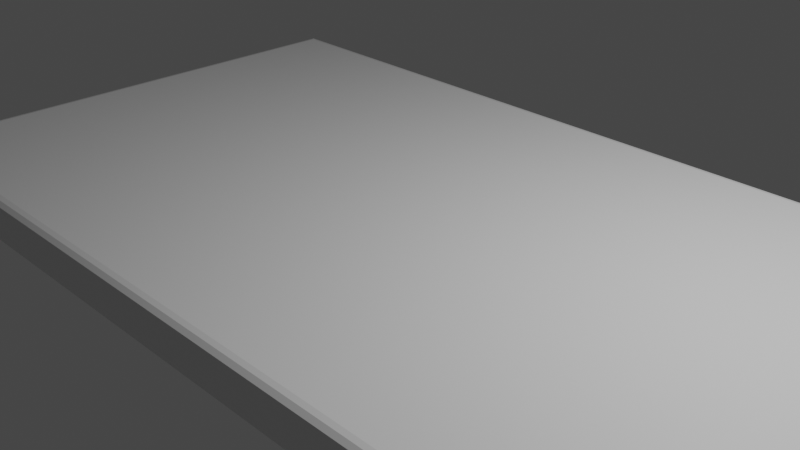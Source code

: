 # Source: desk.blend  (saved by Blender 2.93.20; exported with 4.5.12 LTS)
import bpy
from mathutils import Matrix  # noqa: F401  (used for matrix-valued properties, if any)

bpy.ops.wm.read_factory_settings(use_empty=True)
scene = bpy.context.scene
scene.name = 'Scene'

# ---- collections
col_collection = bpy.data.collections.new('Collection'); scene.collection.children.link(col_collection)

# ---- materials (node trees are filled in below, after node groups)
mat_material = bpy.data.materials.new('Material')
mat_material.alpha_threshold = 0.0
mat_material.use_transparent_shadow = False
mat_material.line_color = (0.0, 0.0, 0.0, 1.0)

# ---- material node trees
mat_material.use_nodes = True; mat_material.node_tree.nodes.clear()
_N = mat_material.node_tree.nodes; _L = mat_material.node_tree.links
n0 = _N.new('ShaderNodeOutputMaterial'); n0.name = 'Material Output'; n0.location = (300, 300)
n1 = _N.new('ShaderNodeBsdfPrincipled'); n1.name = 'Principled BSDF'; n1.location = (10, 300)
n1.distribution = 'GGX'
n1.subsurface_method = 'BURLEY'
n1.inputs[2].default_value = 0.4
n1.inputs[3].default_value = 1.45
n1.inputs[27].default_value = (0.0, 0.0, 0.0, 1.0)
n1.inputs[28].default_value = 1.0
_L.new(n1.outputs[0], n0.inputs[0])
n0.is_active_output = True

# ---- world
world_world = bpy.data.worlds.new('World'); scene.world = world_world
world_world.use_nodes = True; world_world.node_tree.nodes.clear()
_N = world_world.node_tree.nodes; _L = world_world.node_tree.links
n0 = _N.new('ShaderNodeOutputWorld'); n0.name = 'World Output'; n0.location = (300, 300)
n1 = _N.new('ShaderNodeBackground'); n1.name = 'Background'; n1.location = (10, 300)
n1.inputs[0].default_value = (0.05088, 0.05088, 0.05088, 1.0)
_L.new(n1.outputs[0], n0.inputs[0])
n0.is_active_output = True
world_world.color = (0.05088, 0.05088, 0.05088)
world_world.use_sun_shadow = False
world_world.sun_shadow_jitter_overblur = 0.0

# ---- cameras
cam_camera = bpy.data.cameras.new('Camera')
cam_camera.clip_end = 100.0
cam_camera.ortho_scale = 7.314

# ---- lights
light_light = bpy.data.lights.new('Light', 'POINT')
light_light.transmission_factor = 0.0
light_light.energy = 1000.0
light_light.shadow_soft_size = 0.1
light_light.shadow_maximum_resolution = 0.006
light_light.use_absolute_resolution = True

# ---- meshes
me_cube = bpy.data.meshes.new('Cube')
me_cube.from_pydata([(5.0, 3.0, -0.2), (5.0, -3.0, -0.2), (-5.0, 3.0, -0.2), (-5.0, -3.0, -0.2), (4.85, 2.85, 0.2), (5.0, 3.0, 0.05), (4.907, 2.907, 0.1886), (4.956, 2.956, 0.1561), (4.989, 2.989, 0.1074), (4.85, -2.85, 0.2), (5.0, -3.0, 0.05), (4.907, -2.907, 0.1886), (4.956, -2.956, 0.1561), (4.989, -2.989, 0.1074), (-4.85, 2.85, 0.2), (-5.0, 3.0, 0.05), (-4.907, 2.907, 0.1886), (-4.956, 2.956, 0.1561), (-4.989, 2.989, 0.1074), (-4.85, -2.85, 0.2), (-5.0, -3.0, 0.05), (-4.907, -2.907, 0.1886), (-4.956, -2.956, 0.1561), (-4.989, -2.989, 0.1074)], [], [(1, 10, 20, 3), (3, 20, 15, 2), (2, 0, 1, 3), (4, 14, 19, 9), (0, 5, 10, 1), (9, 19, 21, 11), (11, 21, 22, 12), (12, 22, 23, 13), (13, 23, 20, 10), (4, 9, 11, 6), (6, 11, 12, 7), (7, 12, 13, 8), (8, 13, 10, 5), (19, 14, 16, 21), (21, 16, 17, 22), (22, 17, 18, 23), (23, 18, 15, 20), (14, 4, 6, 16), (16, 6, 7, 17), (17, 7, 8, 18), (18, 8, 5, 15), (2, 15, 5, 0)])
_uv = me_cube.uv_layers.new(name='UVMap')
_uv.uv.foreach_set('vector', [0.375, 0.75, 0.5312, 0.75, 0.5312, 1.0, 0.375, 1.0, 0.375, 0.0, 0.5312, 0.0, 0.5312, 0.25, 0.375, 0.25, 0.125, 0.5, 0.375, 0.5, 0.375, 0.75, 0.125, 0.75, 0.6288, 0.5063, 0.8712, 0.5062, 0.8712, 0.7437, 0.6288, 0.7437, 0.375, 0.5, 0.5312, 0.5, 0.5312, 0.75, 0.375, 0.75, 0.6288, 0.7437, 0.8712, 0.7437, 0.8727, 0.7461, 0.6273, 0.7461, 0.6273, 0.7461, 0.8727, 0.7461, 0.8739, 0.75, 0.6261, 0.75, 0.625, 0.7511, 0.625, 0.9989, 0.5671, 0.9997, 0.5671, 0.7503, 0.5671, 0.7503, 0.5671, 0.9997, 0.5312, 1.0, 0.5312, 0.75, 0.6288, 0.5063, 0.6288, 0.7437, 0.6273, 0.7461, 0.6273, 0.5039, 0.6273, 0.5039, 0.6273, 0.7461, 0.625, 0.7482, 0.625, 0.5018, 0.625, 0.5018, 0.625, 0.7482, 0.5671, 0.7495, 0.5671, 0.5005, 0.5671, 0.5005, 0.5671, 0.7495, 0.5312, 0.75, 0.5312, 0.5, 0.8712, 0.7437, 0.8712, 0.5062, 0.8727, 0.5039, 0.8727, 0.7461, 0.8727, 0.7461, 0.8727, 0.5039, 0.875, 0.5018, 0.875, 0.7482, 0.625, 0.001831, 0.625, 0.2482, 0.5671, 0.2495, 0.5671, 0.0004757, 0.5671, 0.0004757, 0.5671, 0.2495, 0.5312, 0.25, 0.5312, 0.0, 0.8712, 0.5062, 0.6288, 0.5063, 0.6273, 0.5039, 0.8727, 0.5039, 0.8727, 0.5039, 0.6273, 0.5039, 0.6261, 0.5, 0.8739, 0.5, 0.625, 0.2511, 0.625, 0.4989, 0.5671, 0.4997, 0.5671, 0.2503, 0.5671, 0.2503, 0.5671, 0.4997, 0.5312, 0.5, 0.5312, 0.25, 0.375, 0.25, 0.5312, 0.25, 0.5312, 0.5, 0.375, 0.5])
me_cube.materials.append(mat_material)
me_cube.use_remesh_preserve_volume = False
me_cube.use_remesh_preserve_attributes = False
me_cube.use_mirror_vertex_groups = False
me_cube.update()

# ---- objects
ob_cube = bpy.data.objects.new('Cube', me_cube)
ob_light = bpy.data.objects.new('Light', light_light)
ob_camera = bpy.data.objects.new('Camera', cam_camera)

# ---- transforms, parenting, visibility, modifiers, constraints
ob_cube.location = (0.0, 0.0, 0.0)
ob_cube.lock_rotations_4d = False
ob_cube.empty_display_type = 'ARROWS'
ob_cube.lineart.crease_threshold = 0.0
ob_light.location = (4.076, 1.005, 5.904)
ob_light.rotation_euler = (0.6503, 0.05522, 1.866)
ob_light.lock_rotations_4d = False
ob_light.empty_display_type = 'ARROWS'
ob_light.color = (0.0, 0.0, 0.0, 0.0)
ob_light.lineart.crease_threshold = 0.0
ob_camera.location = (7.359, -6.926, 4.958)
ob_camera.rotation_euler = (1.109, 0.0, 0.8149)
ob_camera.lock_rotations_4d = False
ob_camera.empty_display_type = 'ARROWS'
ob_camera.color = (0.0, 0.0, 0.0, 0.0)
ob_camera.display_type = 'WIRE'
ob_camera.lineart.crease_threshold = 0.0

# ---- collection membership
col_collection.objects.link(ob_cube)
col_collection.objects.link(ob_light)
col_collection.objects.link(ob_camera)

# ---- scene / render settings (as saved in the file)
scene.camera = ob_camera
scene.frame_start = 1; scene.frame_end = 250; scene.frame_set(1)
scene.render.engine = 'BLENDER_EEVEE_NEXT'
scene.cycles.use_denoising = False
scene.cycles.samples = 128
scene.cycles.sampling_pattern = 'TABULATED_SOBOL'
scene.cycles.use_adaptive_sampling = False
scene.cycles.use_light_tree = False
scene.view_settings.view_transform = 'Filmic'
bpy.context.view_layer.update()
